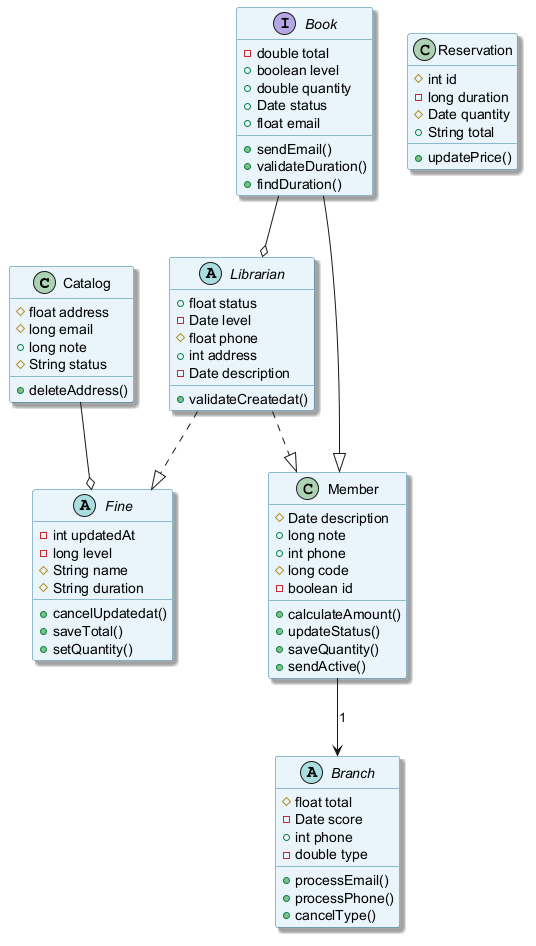

The diagram above was rendered by PlantUML. Its source (embedded in the PNG):
@startuml
skinparam backgroundColor #FFFFFF
skinparam classBackgroundColor #E8F4FA
skinparam classBorderColor #2C7DA0
skinparam shadowing true
class Catalog {
  #float address
  #long email
  +long note
  #String status
  +deleteAddress()
}
abstract class Fine {
  -int updatedAt
  -long level
  #String name
  #String duration
  +cancelUpdatedat()
  +saveTotal()
  +setQuantity()
}
class Reservation {
  #int id
  -long duration
  #Date quantity
  +String total
  +updatePrice()
}
class Member {
  #Date description
  +long note
  +int phone
  #long code
  -boolean id
  +calculateAmount()
  +updateStatus()
  +saveQuantity()
  +sendActive()
}
interface Book {
  -double total
  +boolean level
  +double quantity
  +Date status
  +float email
  +sendEmail()
  +validateDuration()
  +findDuration()
}
abstract class Branch {
  #float total
  -Date score
  +int phone
  -double type
  +processEmail()
  +processPhone()
  +cancelType()
}
abstract class Librarian {
  +float status
  -Date level
  #float phone
  +int address
  -Date description
  +validateCreatedat()
}
Book --|> Member
Librarian ..|> Fine
Member --> Branch : "1"
Catalog --o Fine
Book --o Librarian
Librarian ..|> Member
@enduml